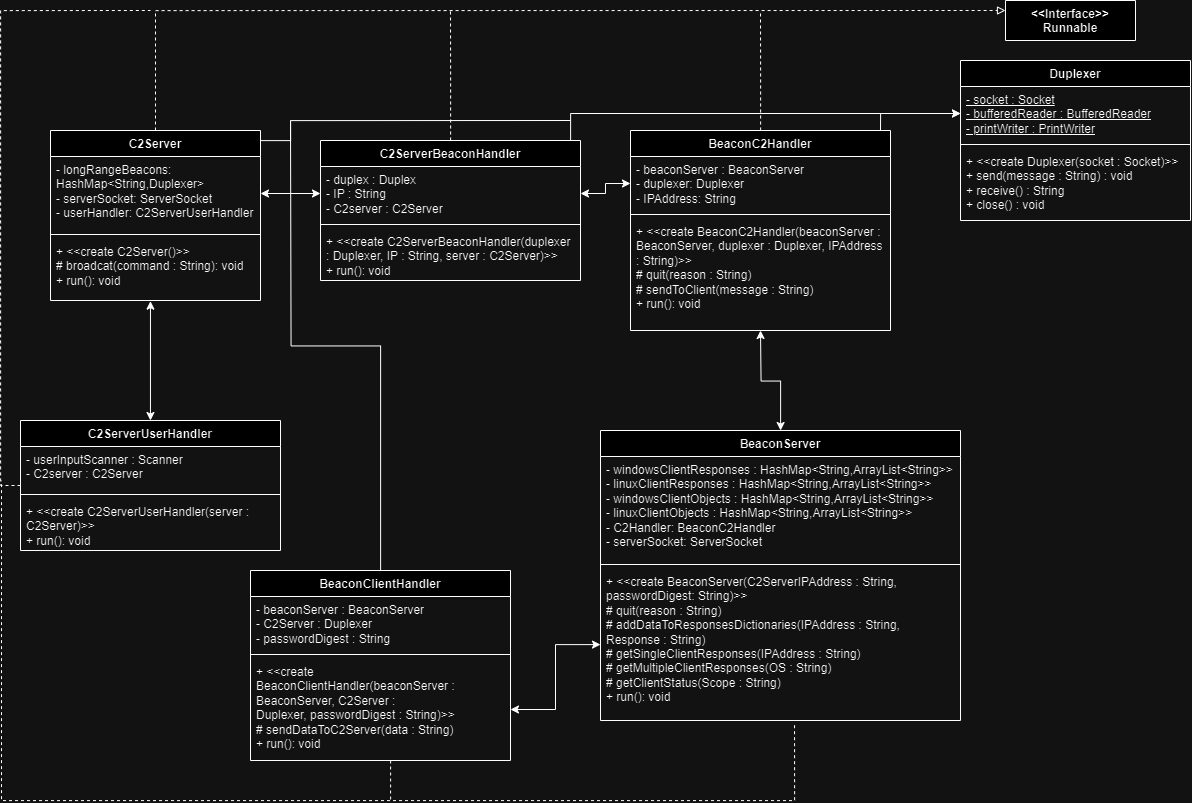

The diagram above was exported from draw.io. Its source (the exported page's mxGraphModel, read from the mxfile embedded in the PNG):
<mxGraphModel dx="1951" dy="2091" grid="1" gridSize="10" guides="1" tooltips="1" connect="1" arrows="1" fold="1" page="1" pageScale="1" pageWidth="850" pageHeight="1100" math="0" shadow="0">
  <root>
    <mxCell id="0" />
    <mxCell id="1" parent="0" />
    <mxCell id="WeKBjghY_97OZOm9-ozu-49" style="edgeStyle=orthogonalEdgeStyle;rounded=0;orthogonalLoop=1;jettySize=auto;html=1;entryX=0;entryY=0.25;entryDx=0;entryDy=0;dashed=1;endArrow=block;endFill=0;" edge="1" parent="1" source="WeKBjghY_97OZOm9-ozu-1" target="WeKBjghY_97OZOm9-ozu-34">
      <mxGeometry relative="1" as="geometry">
        <Array as="points">
          <mxPoint x="175" y="-90" />
        </Array>
      </mxGeometry>
    </mxCell>
    <mxCell id="WeKBjghY_97OZOm9-ozu-60" style="edgeStyle=orthogonalEdgeStyle;rounded=0;orthogonalLoop=1;jettySize=auto;html=1;endArrow=none;endFill=0;" edge="1" parent="1" source="WeKBjghY_97OZOm9-ozu-1">
      <mxGeometry relative="1" as="geometry">
        <mxPoint x="590" y="20" as="targetPoint" />
        <Array as="points">
          <mxPoint x="310" y="40" />
          <mxPoint x="310" y="20" />
        </Array>
      </mxGeometry>
    </mxCell>
    <mxCell id="WeKBjghY_97OZOm9-ozu-1" value="C2Server" style="swimlane;fontStyle=1;align=center;verticalAlign=top;childLayout=stackLayout;horizontal=1;startSize=26;horizontalStack=0;resizeParent=1;resizeParentMax=0;resizeLast=0;collapsible=1;marginBottom=0;whiteSpace=wrap;html=1;" vertex="1" parent="1">
      <mxGeometry x="70" y="30" width="210" height="170" as="geometry" />
    </mxCell>
    <mxCell id="WeKBjghY_97OZOm9-ozu-2" value="- longRangeBeacons: HashMap&amp;lt;String,Duplexer&amp;gt;&lt;div&gt;- serverSocket: ServerSocket&lt;/div&gt;&lt;div&gt;- userHandler: C2ServerUserHandler&lt;/div&gt;" style="text;strokeColor=none;fillColor=none;align=left;verticalAlign=top;spacingLeft=4;spacingRight=4;overflow=hidden;rotatable=0;points=[[0,0.5],[1,0.5]];portConstraint=eastwest;whiteSpace=wrap;html=1;" vertex="1" parent="WeKBjghY_97OZOm9-ozu-1">
      <mxGeometry y="26" width="210" height="74" as="geometry" />
    </mxCell>
    <mxCell id="WeKBjghY_97OZOm9-ozu-3" value="" style="line;strokeWidth=1;fillColor=none;align=left;verticalAlign=middle;spacingTop=-1;spacingLeft=3;spacingRight=3;rotatable=0;labelPosition=right;points=[];portConstraint=eastwest;strokeColor=inherit;" vertex="1" parent="WeKBjghY_97OZOm9-ozu-1">
      <mxGeometry y="100" width="210" height="8" as="geometry" />
    </mxCell>
    <mxCell id="WeKBjghY_97OZOm9-ozu-4" value="+ &amp;lt;&amp;lt;create C2Server()&amp;gt;&amp;gt;&lt;div&gt;# broadcat(command : String): void&lt;br&gt;&lt;div&gt;+ run(): void&lt;/div&gt;&lt;/div&gt;" style="text;strokeColor=none;fillColor=none;align=left;verticalAlign=top;spacingLeft=4;spacingRight=4;overflow=hidden;rotatable=0;points=[[0,0.5],[1,0.5]];portConstraint=eastwest;whiteSpace=wrap;html=1;" vertex="1" parent="WeKBjghY_97OZOm9-ozu-1">
      <mxGeometry y="108" width="210" height="62" as="geometry" />
    </mxCell>
    <mxCell id="WeKBjghY_97OZOm9-ozu-52" style="edgeStyle=orthogonalEdgeStyle;rounded=0;orthogonalLoop=1;jettySize=auto;html=1;endArrow=none;endFill=0;dashed=1;" edge="1" parent="1" source="WeKBjghY_97OZOm9-ozu-5">
      <mxGeometry relative="1" as="geometry">
        <mxPoint x="470" y="-90" as="targetPoint" />
      </mxGeometry>
    </mxCell>
    <mxCell id="WeKBjghY_97OZOm9-ozu-59" style="edgeStyle=orthogonalEdgeStyle;rounded=0;orthogonalLoop=1;jettySize=auto;html=1;entryX=0;entryY=0.5;entryDx=0;entryDy=0;" edge="1" parent="1" source="WeKBjghY_97OZOm9-ozu-5" target="WeKBjghY_97OZOm9-ozu-14">
      <mxGeometry relative="1" as="geometry">
        <Array as="points">
          <mxPoint x="590" y="13" />
        </Array>
      </mxGeometry>
    </mxCell>
    <mxCell id="WeKBjghY_97OZOm9-ozu-5" value="C2ServerBeaconHandler&lt;div&gt;&lt;br&gt;&lt;/div&gt;" style="swimlane;fontStyle=1;align=center;verticalAlign=top;childLayout=stackLayout;horizontal=1;startSize=26;horizontalStack=0;resizeParent=1;resizeParentMax=0;resizeLast=0;collapsible=1;marginBottom=0;whiteSpace=wrap;html=1;" vertex="1" parent="1">
      <mxGeometry x="340" y="40" width="260" height="140" as="geometry" />
    </mxCell>
    <mxCell id="WeKBjghY_97OZOm9-ozu-6" value="- duplex : Duplex&lt;br&gt;&lt;div&gt;- IP : String&lt;/div&gt;&lt;div&gt;- C2server : C2Server&lt;/div&gt;" style="text;strokeColor=none;fillColor=none;align=left;verticalAlign=top;spacingLeft=4;spacingRight=4;overflow=hidden;rotatable=0;points=[[0,0.5],[1,0.5]];portConstraint=eastwest;whiteSpace=wrap;html=1;" vertex="1" parent="WeKBjghY_97OZOm9-ozu-5">
      <mxGeometry y="26" width="260" height="54" as="geometry" />
    </mxCell>
    <mxCell id="WeKBjghY_97OZOm9-ozu-7" value="" style="line;strokeWidth=1;fillColor=none;align=left;verticalAlign=middle;spacingTop=-1;spacingLeft=3;spacingRight=3;rotatable=0;labelPosition=right;points=[];portConstraint=eastwest;strokeColor=inherit;" vertex="1" parent="WeKBjghY_97OZOm9-ozu-5">
      <mxGeometry y="80" width="260" height="8" as="geometry" />
    </mxCell>
    <mxCell id="WeKBjghY_97OZOm9-ozu-8" value="+ &amp;lt;&amp;lt;create C2ServerBeaconHandler(duplexer : Duplexer, IP : String, server : C2Server)&amp;gt;&amp;gt;&lt;div&gt;&lt;div&gt;+ run(): void&lt;/div&gt;&lt;/div&gt;" style="text;strokeColor=none;fillColor=none;align=left;verticalAlign=top;spacingLeft=4;spacingRight=4;overflow=hidden;rotatable=0;points=[[0,0.5],[1,0.5]];portConstraint=eastwest;whiteSpace=wrap;html=1;" vertex="1" parent="WeKBjghY_97OZOm9-ozu-5">
      <mxGeometry y="88" width="260" height="52" as="geometry" />
    </mxCell>
    <mxCell id="WeKBjghY_97OZOm9-ozu-54" style="edgeStyle=orthogonalEdgeStyle;rounded=0;orthogonalLoop=1;jettySize=auto;html=1;endArrow=none;endFill=0;dashed=1;" edge="1" parent="1" source="WeKBjghY_97OZOm9-ozu-9">
      <mxGeometry relative="1" as="geometry">
        <mxPoint x="170" y="-90" as="targetPoint" />
        <Array as="points">
          <mxPoint x="20" y="385" />
          <mxPoint x="20" y="-90" />
        </Array>
      </mxGeometry>
    </mxCell>
    <mxCell id="WeKBjghY_97OZOm9-ozu-9" value="C2ServerUserHandler&lt;div&gt;&lt;br&gt;&lt;/div&gt;" style="swimlane;fontStyle=1;align=center;verticalAlign=top;childLayout=stackLayout;horizontal=1;startSize=26;horizontalStack=0;resizeParent=1;resizeParentMax=0;resizeLast=0;collapsible=1;marginBottom=0;whiteSpace=wrap;html=1;" vertex="1" parent="1">
      <mxGeometry x="40" y="320" width="260" height="130" as="geometry" />
    </mxCell>
    <mxCell id="WeKBjghY_97OZOm9-ozu-10" value="- userInputScanner : Scanner&lt;br&gt;&lt;div&gt;- C2server : C2Server&lt;/div&gt;" style="text;strokeColor=none;fillColor=none;align=left;verticalAlign=top;spacingLeft=4;spacingRight=4;overflow=hidden;rotatable=0;points=[[0,0.5],[1,0.5]];portConstraint=eastwest;whiteSpace=wrap;html=1;" vertex="1" parent="WeKBjghY_97OZOm9-ozu-9">
      <mxGeometry y="26" width="260" height="44" as="geometry" />
    </mxCell>
    <mxCell id="WeKBjghY_97OZOm9-ozu-11" value="" style="line;strokeWidth=1;fillColor=none;align=left;verticalAlign=middle;spacingTop=-1;spacingLeft=3;spacingRight=3;rotatable=0;labelPosition=right;points=[];portConstraint=eastwest;strokeColor=inherit;" vertex="1" parent="WeKBjghY_97OZOm9-ozu-9">
      <mxGeometry y="70" width="260" height="8" as="geometry" />
    </mxCell>
    <mxCell id="WeKBjghY_97OZOm9-ozu-12" value="+ &amp;lt;&amp;lt;create C2ServerUserHandler(server : C2Server)&amp;gt;&amp;gt;&lt;div&gt;&lt;div&gt;+ run(): void&lt;/div&gt;&lt;/div&gt;" style="text;strokeColor=none;fillColor=none;align=left;verticalAlign=top;spacingLeft=4;spacingRight=4;overflow=hidden;rotatable=0;points=[[0,0.5],[1,0.5]];portConstraint=eastwest;whiteSpace=wrap;html=1;" vertex="1" parent="WeKBjghY_97OZOm9-ozu-9">
      <mxGeometry y="78" width="260" height="52" as="geometry" />
    </mxCell>
    <mxCell id="WeKBjghY_97OZOm9-ozu-13" value="&lt;div&gt;Duplexer&lt;/div&gt;" style="swimlane;fontStyle=1;align=center;verticalAlign=top;childLayout=stackLayout;horizontal=1;startSize=26;horizontalStack=0;resizeParent=1;resizeParentMax=0;resizeLast=0;collapsible=1;marginBottom=0;whiteSpace=wrap;html=1;" vertex="1" parent="1">
      <mxGeometry x="980" y="-40" width="230" height="160" as="geometry" />
    </mxCell>
    <mxCell id="WeKBjghY_97OZOm9-ozu-14" value="&lt;u&gt;- socket : Socket&lt;/u&gt;&lt;div&gt;&lt;u&gt;- bufferedReader : BufferedReader&lt;/u&gt;&lt;/div&gt;&lt;div&gt;&lt;u&gt;- printWriter : PrintWriter&lt;/u&gt;&lt;/div&gt;" style="text;strokeColor=none;fillColor=none;align=left;verticalAlign=top;spacingLeft=4;spacingRight=4;overflow=hidden;rotatable=0;points=[[0,0.5],[1,0.5]];portConstraint=eastwest;whiteSpace=wrap;html=1;" vertex="1" parent="WeKBjghY_97OZOm9-ozu-13">
      <mxGeometry y="26" width="230" height="54" as="geometry" />
    </mxCell>
    <mxCell id="WeKBjghY_97OZOm9-ozu-15" value="" style="line;strokeWidth=1;fillColor=none;align=left;verticalAlign=middle;spacingTop=-1;spacingLeft=3;spacingRight=3;rotatable=0;labelPosition=right;points=[];portConstraint=eastwest;strokeColor=inherit;" vertex="1" parent="WeKBjghY_97OZOm9-ozu-13">
      <mxGeometry y="80" width="230" height="8" as="geometry" />
    </mxCell>
    <mxCell id="WeKBjghY_97OZOm9-ozu-16" value="+ &amp;lt;&amp;lt;create Duplexer(socket : Socket)&amp;gt;&amp;gt;&lt;div&gt;&lt;div&gt;+ send(message : String) : void&lt;/div&gt;&lt;/div&gt;&lt;div&gt;+ receive() : String&lt;/div&gt;&lt;div&gt;+ close() : void&lt;/div&gt;" style="text;strokeColor=none;fillColor=none;align=left;verticalAlign=top;spacingLeft=4;spacingRight=4;overflow=hidden;rotatable=0;points=[[0,0.5],[1,0.5]];portConstraint=eastwest;whiteSpace=wrap;html=1;" vertex="1" parent="WeKBjghY_97OZOm9-ozu-13">
      <mxGeometry y="88" width="230" height="72" as="geometry" />
    </mxCell>
    <mxCell id="WeKBjghY_97OZOm9-ozu-61" style="edgeStyle=orthogonalEdgeStyle;rounded=0;orthogonalLoop=1;jettySize=auto;html=1;endArrow=none;endFill=0;" edge="1" parent="1" source="WeKBjghY_97OZOm9-ozu-17">
      <mxGeometry relative="1" as="geometry">
        <mxPoint x="310" y="20" as="targetPoint" />
      </mxGeometry>
    </mxCell>
    <mxCell id="WeKBjghY_97OZOm9-ozu-17" value="BeaconClientHandler&lt;div&gt;&lt;br&gt;&lt;/div&gt;" style="swimlane;fontStyle=1;align=center;verticalAlign=top;childLayout=stackLayout;horizontal=1;startSize=26;horizontalStack=0;resizeParent=1;resizeParentMax=0;resizeLast=0;collapsible=1;marginBottom=0;whiteSpace=wrap;html=1;" vertex="1" parent="1">
      <mxGeometry x="270" y="470" width="260" height="190" as="geometry" />
    </mxCell>
    <mxCell id="WeKBjghY_97OZOm9-ozu-18" value="- beaconServer : BeaconServer&lt;br&gt;&lt;div&gt;- C2Server : Duplexer&lt;/div&gt;&lt;div&gt;- passwordDigest : String&lt;/div&gt;" style="text;strokeColor=none;fillColor=none;align=left;verticalAlign=top;spacingLeft=4;spacingRight=4;overflow=hidden;rotatable=0;points=[[0,0.5],[1,0.5]];portConstraint=eastwest;whiteSpace=wrap;html=1;" vertex="1" parent="WeKBjghY_97OZOm9-ozu-17">
      <mxGeometry y="26" width="260" height="54" as="geometry" />
    </mxCell>
    <mxCell id="WeKBjghY_97OZOm9-ozu-19" value="" style="line;strokeWidth=1;fillColor=none;align=left;verticalAlign=middle;spacingTop=-1;spacingLeft=3;spacingRight=3;rotatable=0;labelPosition=right;points=[];portConstraint=eastwest;strokeColor=inherit;" vertex="1" parent="WeKBjghY_97OZOm9-ozu-17">
      <mxGeometry y="80" width="260" height="8" as="geometry" />
    </mxCell>
    <mxCell id="WeKBjghY_97OZOm9-ozu-55" style="edgeStyle=orthogonalEdgeStyle;rounded=0;orthogonalLoop=1;jettySize=auto;html=1;endArrow=none;endFill=0;dashed=1;exitX=0.539;exitY=1.031;exitDx=0;exitDy=0;exitPerimeter=0;" edge="1" parent="WeKBjghY_97OZOm9-ozu-17" source="WeKBjghY_97OZOm9-ozu-28">
      <mxGeometry relative="1" as="geometry">
        <mxPoint x="-250" y="-90" as="targetPoint" />
        <Array as="points">
          <mxPoint x="544" y="230" />
          <mxPoint x="-249" y="230" />
          <mxPoint x="-249" y="-90" />
        </Array>
      </mxGeometry>
    </mxCell>
    <mxCell id="WeKBjghY_97OZOm9-ozu-57" style="edgeStyle=orthogonalEdgeStyle;rounded=0;orthogonalLoop=1;jettySize=auto;html=1;endArrow=none;endFill=0;dashed=1;" edge="1" parent="WeKBjghY_97OZOm9-ozu-17" source="WeKBjghY_97OZOm9-ozu-20">
      <mxGeometry relative="1" as="geometry">
        <mxPoint x="140" y="230" as="targetPoint" />
        <Array as="points">
          <mxPoint x="140" y="230" />
        </Array>
      </mxGeometry>
    </mxCell>
    <mxCell id="WeKBjghY_97OZOm9-ozu-20" value="+ &amp;lt;&amp;lt;create BeaconClientHandler(beaconServer : BeaconServer,&amp;nbsp;&lt;span style=&quot;background-color: initial;&quot;&gt;C2Server : Duplexer,&amp;nbsp;&lt;/span&gt;&lt;span style=&quot;background-color: initial;&quot;&gt;passwordDigest : String&lt;/span&gt;&lt;span style=&quot;background-color: initial;&quot;&gt;)&amp;gt;&amp;gt;&lt;/span&gt;&lt;div&gt;# sendDataToC2Server(data : String)&lt;br&gt;&lt;div&gt;&lt;div&gt;+ run(): void&lt;/div&gt;&lt;/div&gt;&lt;/div&gt;" style="text;strokeColor=none;fillColor=none;align=left;verticalAlign=top;spacingLeft=4;spacingRight=4;overflow=hidden;rotatable=0;points=[[0,0.5],[1,0.5]];portConstraint=eastwest;whiteSpace=wrap;html=1;" vertex="1" parent="WeKBjghY_97OZOm9-ozu-17">
      <mxGeometry y="88" width="260" height="102" as="geometry" />
    </mxCell>
    <mxCell id="WeKBjghY_97OZOm9-ozu-53" style="edgeStyle=orthogonalEdgeStyle;rounded=0;orthogonalLoop=1;jettySize=auto;html=1;endArrow=none;endFill=0;dashed=1;" edge="1" parent="1" source="WeKBjghY_97OZOm9-ozu-21">
      <mxGeometry relative="1" as="geometry">
        <mxPoint x="780" y="-90" as="targetPoint" />
      </mxGeometry>
    </mxCell>
    <mxCell id="WeKBjghY_97OZOm9-ozu-21" value="BeaconC2Handler&lt;div&gt;&lt;br&gt;&lt;/div&gt;" style="swimlane;fontStyle=1;align=center;verticalAlign=top;childLayout=stackLayout;horizontal=1;startSize=26;horizontalStack=0;resizeParent=1;resizeParentMax=0;resizeLast=0;collapsible=1;marginBottom=0;whiteSpace=wrap;html=1;" vertex="1" parent="1">
      <mxGeometry x="650" y="30" width="260" height="200" as="geometry" />
    </mxCell>
    <mxCell id="WeKBjghY_97OZOm9-ozu-22" value="- beaconServer : BeaconServer&lt;br&gt;&lt;div&gt;- duplexer: Duplexer&lt;/div&gt;&lt;div&gt;- IPAddress: String&lt;/div&gt;" style="text;strokeColor=none;fillColor=none;align=left;verticalAlign=top;spacingLeft=4;spacingRight=4;overflow=hidden;rotatable=0;points=[[0,0.5],[1,0.5]];portConstraint=eastwest;whiteSpace=wrap;html=1;" vertex="1" parent="WeKBjghY_97OZOm9-ozu-21">
      <mxGeometry y="26" width="260" height="54" as="geometry" />
    </mxCell>
    <mxCell id="WeKBjghY_97OZOm9-ozu-23" value="" style="line;strokeWidth=1;fillColor=none;align=left;verticalAlign=middle;spacingTop=-1;spacingLeft=3;spacingRight=3;rotatable=0;labelPosition=right;points=[];portConstraint=eastwest;strokeColor=inherit;" vertex="1" parent="WeKBjghY_97OZOm9-ozu-21">
      <mxGeometry y="80" width="260" height="8" as="geometry" />
    </mxCell>
    <mxCell id="WeKBjghY_97OZOm9-ozu-24" value="+ &amp;lt;&amp;lt;create BeaconC2Handler(beaconServer : BeaconServer,&amp;nbsp;&lt;span style=&quot;background-color: initial;&quot;&gt;duplexer : Duplexer,&amp;nbsp;&lt;/span&gt;&lt;span style=&quot;background-color: initial;&quot;&gt;IPAddress : String&lt;/span&gt;&lt;span style=&quot;background-color: initial;&quot;&gt;)&amp;gt;&amp;gt;&lt;/span&gt;&lt;div&gt;# quit(reason : String)&lt;/div&gt;&lt;div&gt;# sendToClient(message : String)&lt;br&gt;&lt;div&gt;&lt;div&gt;+ run(): void&lt;/div&gt;&lt;/div&gt;&lt;/div&gt;" style="text;strokeColor=none;fillColor=none;align=left;verticalAlign=top;spacingLeft=4;spacingRight=4;overflow=hidden;rotatable=0;points=[[0,0.5],[1,0.5]];portConstraint=eastwest;whiteSpace=wrap;html=1;" vertex="1" parent="WeKBjghY_97OZOm9-ozu-21">
      <mxGeometry y="88" width="260" height="112" as="geometry" />
    </mxCell>
    <mxCell id="WeKBjghY_97OZOm9-ozu-45" style="edgeStyle=orthogonalEdgeStyle;rounded=0;orthogonalLoop=1;jettySize=auto;html=1;startArrow=classic;startFill=1;" edge="1" parent="1" source="WeKBjghY_97OZOm9-ozu-25">
      <mxGeometry relative="1" as="geometry">
        <mxPoint x="780" y="230" as="targetPoint" />
      </mxGeometry>
    </mxCell>
    <mxCell id="WeKBjghY_97OZOm9-ozu-25" value="BeaconServer&lt;div&gt;&lt;br&gt;&lt;/div&gt;" style="swimlane;fontStyle=1;align=center;verticalAlign=top;childLayout=stackLayout;horizontal=1;startSize=26;horizontalStack=0;resizeParent=1;resizeParentMax=0;resizeLast=0;collapsible=1;marginBottom=0;whiteSpace=wrap;html=1;" vertex="1" parent="1">
      <mxGeometry x="620" y="330" width="360" height="290" as="geometry" />
    </mxCell>
    <mxCell id="WeKBjghY_97OZOm9-ozu-26" value="&lt;div&gt;- windowsClientResponses : HashMap&amp;lt;String,ArrayList&amp;lt;String&amp;gt;&amp;gt;&lt;/div&gt;&lt;div&gt;- linuxClientResponses : HashMap&amp;lt;String,ArrayList&amp;lt;String&amp;gt;&amp;gt;&lt;br&gt;&lt;/div&gt;&lt;div&gt;- windowsClientObjects : HashMap&amp;lt;String,ArrayList&amp;lt;String&amp;gt;&amp;gt;&lt;br&gt;&lt;/div&gt;&lt;div&gt;- linuxClientObjects : HashMap&amp;lt;String,ArrayList&amp;lt;String&amp;gt;&amp;gt;&lt;br&gt;&lt;/div&gt;- C2Handler: BeaconC2Handler&lt;br&gt;&lt;div&gt;- serverSocket: ServerSocket&lt;/div&gt;" style="text;strokeColor=none;fillColor=none;align=left;verticalAlign=top;spacingLeft=4;spacingRight=4;overflow=hidden;rotatable=0;points=[[0,0.5],[1,0.5]];portConstraint=eastwest;whiteSpace=wrap;html=1;" vertex="1" parent="WeKBjghY_97OZOm9-ozu-25">
      <mxGeometry y="26" width="360" height="104" as="geometry" />
    </mxCell>
    <mxCell id="WeKBjghY_97OZOm9-ozu-27" value="" style="line;strokeWidth=1;fillColor=none;align=left;verticalAlign=middle;spacingTop=-1;spacingLeft=3;spacingRight=3;rotatable=0;labelPosition=right;points=[];portConstraint=eastwest;strokeColor=inherit;" vertex="1" parent="WeKBjghY_97OZOm9-ozu-25">
      <mxGeometry y="130" width="360" height="8" as="geometry" />
    </mxCell>
    <mxCell id="WeKBjghY_97OZOm9-ozu-28" value="+ &amp;lt;&amp;lt;create BeaconServer(C2ServerIPAddress : String, passwordDigest&lt;span style=&quot;background-color: initial;&quot;&gt;: String&lt;/span&gt;&lt;span style=&quot;background-color: initial;&quot;&gt;)&amp;gt;&amp;gt;&lt;/span&gt;&lt;div&gt;&lt;div&gt;# quit(reason : String)&lt;/div&gt;&lt;div&gt;# addDataToResponsesDictionaries(IPAddress : String, Response : String)&lt;/div&gt;&lt;div&gt;# getSingleClientResponses(IPAddress : String)&lt;/div&gt;&lt;div&gt;# getMultipleClientResponses(OS : String)&lt;/div&gt;&lt;div&gt;# getClientStatus(Scope : String)&lt;br&gt;&lt;div&gt;&lt;div&gt;+ run(): void&lt;/div&gt;&lt;/div&gt;&lt;/div&gt;&lt;/div&gt;" style="text;strokeColor=none;fillColor=none;align=left;verticalAlign=top;spacingLeft=4;spacingRight=4;overflow=hidden;rotatable=0;points=[[0,0.5],[1,0.5]];portConstraint=eastwest;whiteSpace=wrap;html=1;" vertex="1" parent="WeKBjghY_97OZOm9-ozu-25">
      <mxGeometry y="138" width="360" height="152" as="geometry" />
    </mxCell>
    <mxCell id="WeKBjghY_97OZOm9-ozu-34" value="&lt;div&gt;&amp;lt;&amp;lt;Interface&amp;gt;&amp;gt;&lt;/div&gt;&lt;div&gt;Runnable&lt;/div&gt;" style="swimlane;fontStyle=1;align=center;verticalAlign=top;childLayout=stackLayout;horizontal=1;startSize=50;horizontalStack=0;resizeParent=1;resizeParentMax=0;resizeLast=0;collapsible=1;marginBottom=0;whiteSpace=wrap;html=1;" vertex="1" parent="1">
      <mxGeometry x="1025" y="-100" width="130" height="40" as="geometry" />
    </mxCell>
    <mxCell id="WeKBjghY_97OZOm9-ozu-44" style="edgeStyle=orthogonalEdgeStyle;rounded=0;orthogonalLoop=1;jettySize=auto;html=1;entryX=0;entryY=0.5;entryDx=0;entryDy=0;startArrow=classic;startFill=1;" edge="1" parent="1" source="WeKBjghY_97OZOm9-ozu-2" target="WeKBjghY_97OZOm9-ozu-6">
      <mxGeometry relative="1" as="geometry" />
    </mxCell>
    <mxCell id="WeKBjghY_97OZOm9-ozu-46" style="edgeStyle=orthogonalEdgeStyle;rounded=0;orthogonalLoop=1;jettySize=auto;html=1;entryX=0.476;entryY=1.011;entryDx=0;entryDy=0;entryPerimeter=0;startArrow=classic;startFill=1;" edge="1" parent="1" source="WeKBjghY_97OZOm9-ozu-9" target="WeKBjghY_97OZOm9-ozu-4">
      <mxGeometry relative="1" as="geometry" />
    </mxCell>
    <mxCell id="WeKBjghY_97OZOm9-ozu-47" style="edgeStyle=orthogonalEdgeStyle;rounded=0;orthogonalLoop=1;jettySize=auto;html=1;startArrow=classic;startFill=1;" edge="1" parent="1" source="WeKBjghY_97OZOm9-ozu-20" target="WeKBjghY_97OZOm9-ozu-28">
      <mxGeometry relative="1" as="geometry" />
    </mxCell>
    <mxCell id="WeKBjghY_97OZOm9-ozu-48" value="" style="edgeStyle=orthogonalEdgeStyle;rounded=0;orthogonalLoop=1;jettySize=auto;html=1;entryX=0;entryY=0.5;entryDx=0;entryDy=0;startArrow=classic;startFill=1;" edge="1" parent="1" source="WeKBjghY_97OZOm9-ozu-6" target="WeKBjghY_97OZOm9-ozu-22">
      <mxGeometry relative="1" as="geometry" />
    </mxCell>
    <mxCell id="WeKBjghY_97OZOm9-ozu-58" style="edgeStyle=orthogonalEdgeStyle;rounded=0;orthogonalLoop=1;jettySize=auto;html=1;entryX=0;entryY=0.5;entryDx=0;entryDy=0;" edge="1" parent="1" target="WeKBjghY_97OZOm9-ozu-14">
      <mxGeometry relative="1" as="geometry">
        <mxPoint x="900" y="30" as="sourcePoint" />
        <Array as="points">
          <mxPoint x="900" y="13" />
        </Array>
      </mxGeometry>
    </mxCell>
  </root>
</mxGraphModel>